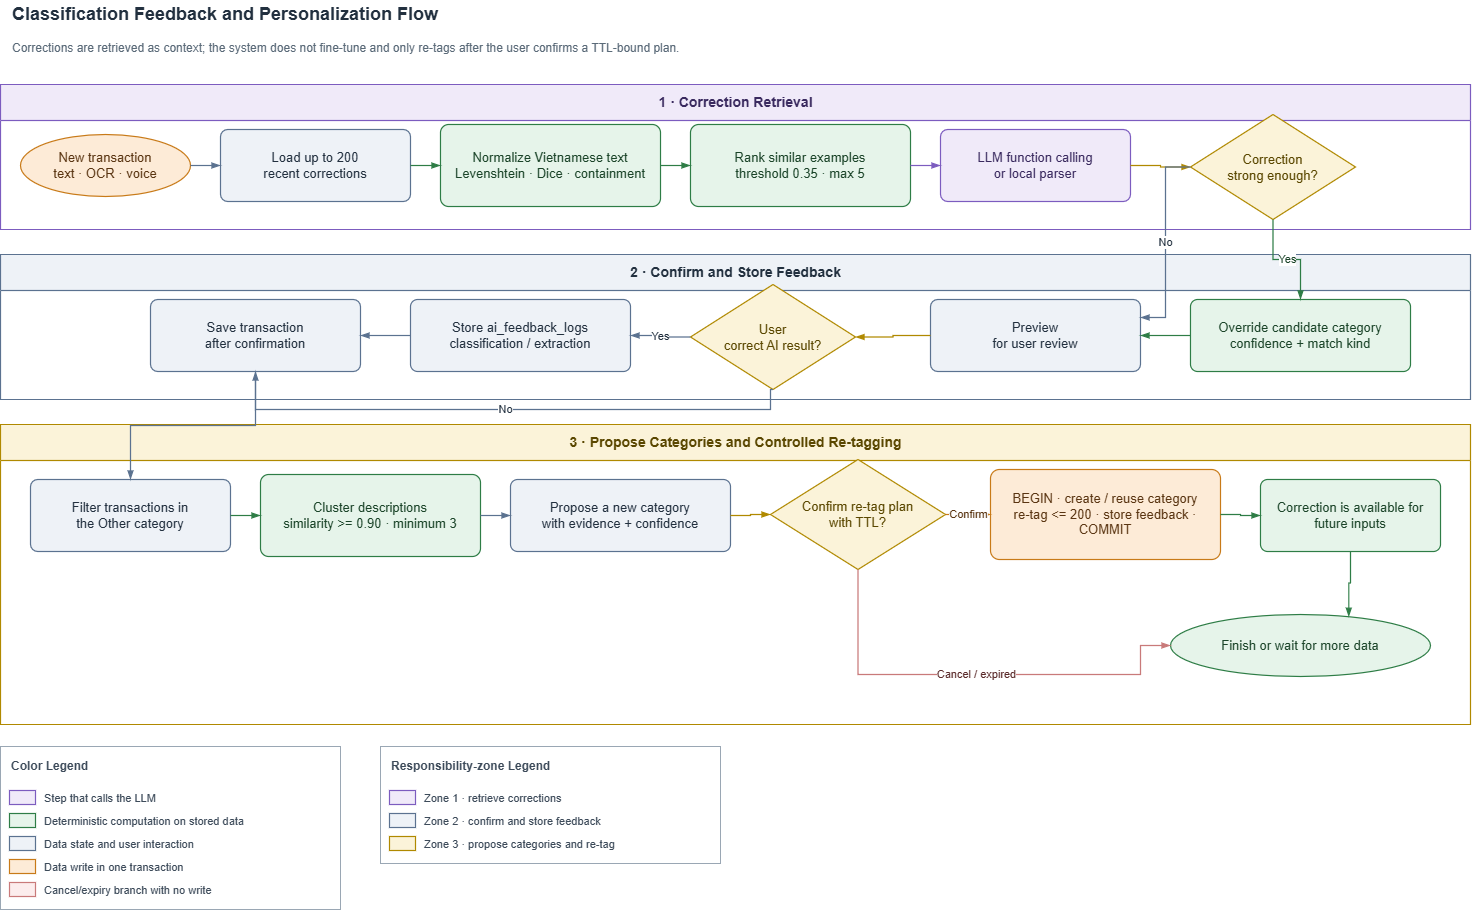

The diagram above was exported from draw.io. Its source (the exported page's mxGraphModel, read from the mxfile embedded in the PNG):
<mxGraphModel dx="805" dy="468" grid="1" gridSize="10" guides="1" tooltips="1" connect="1" arrows="1" fold="1" page="1" pageScale="1" pageWidth="1560" pageHeight="930" math="0" shadow="0">
  <root>
    <mxCell id="0" />
    <mxCell id="1" parent="0" />
    <mxCell id="t" value="&lt;b&gt;Classification Feedback and Personalization Flow&lt;/b&gt;" style="text;html=1;align=left;verticalAlign=middle;fontSize=18;fontColor=#22303F;" parent="1" vertex="1">
      <mxGeometry x="40" y="16" width="1040" height="28" as="geometry" />
    </mxCell>
    <mxCell id="st" value="Corrections are retrieved as context; the system does not fine-tune and only re-tags after the user confirms a TTL-bound plan." style="text;html=1;align=left;verticalAlign=middle;fontSize=12;fontColor=#5A6A78;whiteSpace=wrap;" parent="1" vertex="1">
      <mxGeometry x="40" y="46" width="1320" height="36" as="geometry" />
    </mxCell>
    <mxCell id="retrieval" value="1 · Correction Retrieval" style="swimlane;startSize=36;horizontal=1;container=1;pointerEvents=0;collapsible=0;html=1;rounded=0;fillColor=#F0EAF9;swimlaneFillColor=#FFFFFF;strokeColor=#7C5CBF;fontColor=#3A2A5F;fontSize=14;fontStyle=1;strokeWidth=1.2;" parent="1" vertex="1">
      <mxGeometry x="30" y="100" width="1470" height="145" as="geometry" />
    </mxCell>
    <mxCell id="start" value="New transaction&#10;text · OCR · voice" style="ellipse;whiteSpace=wrap;html=1;spacing=5;fillColor=#FDEBD7;strokeColor=#C87A18;fontColor=#5A3512;fontSize=13;strokeWidth=1.2;" parent="retrieval" vertex="1">
      <mxGeometry x="20" y="50" width="170" height="62" as="geometry" />
    </mxCell>
    <mxCell id="load" value="Load up to 200&#10;recent corrections" style="rounded=1;arcSize=10;whiteSpace=wrap;html=1;spacing=6;align=center;verticalAlign=middle;fillColor=#EEF2F7;strokeColor=#5B7290;fontColor=#22303F;fontSize=13;strokeWidth=1.2;" parent="retrieval" vertex="1">
      <mxGeometry x="220" y="45" width="190" height="72" as="geometry" />
    </mxCell>
    <mxCell id="match" value="Normalize Vietnamese text&#10;Levenshtein · Dice · containment" style="rounded=1;arcSize=10;whiteSpace=wrap;html=1;spacing=6;align=center;verticalAlign=middle;fillColor=#E6F4EA;strokeColor=#2E7D46;fontColor=#1B4429;fontSize=13;strokeWidth=1.2;" parent="retrieval" vertex="1">
      <mxGeometry x="440" y="40" width="220" height="82" as="geometry" />
    </mxCell>
    <mxCell id="rank" value="Rank similar examples&#10;threshold 0.35 · max 5" style="rounded=1;arcSize=10;whiteSpace=wrap;html=1;spacing=6;align=center;verticalAlign=middle;fillColor=#E6F4EA;strokeColor=#2E7D46;fontColor=#1B4429;fontSize=13;strokeWidth=1.2;" parent="retrieval" vertex="1">
      <mxGeometry x="690" y="40" width="220" height="82" as="geometry" />
    </mxCell>
    <mxCell id="parse" value="LLM function calling&#10;or local parser" style="rounded=1;arcSize=10;whiteSpace=wrap;html=1;spacing=6;align=center;verticalAlign=middle;fillColor=#F0EAF9;strokeColor=#7C5CBF;fontColor=#3A2A5F;fontSize=13;strokeWidth=1.2;" parent="retrieval" vertex="1">
      <mxGeometry x="940" y="45" width="190" height="72" as="geometry" />
    </mxCell>
    <mxCell id="strong" value="Correction&#10;strong enough?" style="rhombus;whiteSpace=wrap;html=1;spacing=5;align=center;verticalAlign=middle;fillColor=#FBF3D9;strokeColor=#B08900;fontColor=#5A4700;fontSize=13;strokeWidth=1.2;" parent="retrieval" vertex="1">
      <mxGeometry x="1190" y="30" width="165" height="105" as="geometry" />
    </mxCell>
    <mxCell id="confirmation" value="2 · Confirm and Store Feedback" style="swimlane;startSize=36;horizontal=1;container=1;pointerEvents=0;collapsible=0;html=1;rounded=0;fillColor=#EEF2F7;swimlaneFillColor=#FFFFFF;strokeColor=#5B7290;fontColor=#22303F;fontSize=14;fontStyle=1;strokeWidth=1.2;" parent="1" vertex="1">
      <mxGeometry x="30" y="270" width="1470" height="145" as="geometry" />
    </mxCell>
    <mxCell id="override" value="Override candidate category&#10;confidence + match kind" style="rounded=1;arcSize=10;whiteSpace=wrap;html=1;spacing=6;align=center;verticalAlign=middle;fillColor=#E6F4EA;strokeColor=#2E7D46;fontColor=#1B4429;fontSize=13;strokeWidth=1.2;" parent="confirmation" vertex="1">
      <mxGeometry x="1190" y="45" width="220" height="72" as="geometry" />
    </mxCell>
    <mxCell id="preview" value="Preview&#10;for user review" style="rounded=1;arcSize=10;whiteSpace=wrap;html=1;spacing=6;align=center;verticalAlign=middle;fillColor=#EEF2F7;strokeColor=#5B7290;fontColor=#22303F;fontSize=13;strokeWidth=1.2;" parent="confirmation" vertex="1">
      <mxGeometry x="930" y="45" width="210" height="72" as="geometry" />
    </mxCell>
    <mxCell id="corrected" value="User&#10;correct AI result?" style="rhombus;whiteSpace=wrap;html=1;spacing=5;align=center;verticalAlign=middle;fillColor=#FBF3D9;strokeColor=#B08900;fontColor=#5A4700;fontSize=13;strokeWidth=1.2;" parent="confirmation" vertex="1">
      <mxGeometry x="690" y="30" width="165" height="105" as="geometry" />
    </mxCell>
    <mxCell id="feedback" value="Store ai_feedback_logs&#10;classification / extraction" style="rounded=1;arcSize=10;whiteSpace=wrap;html=1;spacing=6;align=center;verticalAlign=middle;fillColor=#EEF2F7;strokeColor=#5B7290;fontColor=#22303F;fontSize=13;strokeWidth=1.2;" parent="confirmation" vertex="1">
      <mxGeometry x="410" y="45" width="220" height="72" as="geometry" />
    </mxCell>
    <mxCell id="save" value="Save transaction&#10;after confirmation" style="rounded=1;arcSize=10;whiteSpace=wrap;html=1;spacing=6;align=center;verticalAlign=middle;fillColor=#EEF2F7;strokeColor=#5B7290;fontColor=#22303F;fontSize=13;strokeWidth=1.2;" parent="confirmation" vertex="1">
      <mxGeometry x="150" y="45" width="210" height="72" as="geometry" />
    </mxCell>
    <mxCell id="retagging" value="3 · Propose Categories and Controlled Re-tagging" style="swimlane;startSize=36;horizontal=1;container=1;pointerEvents=0;collapsible=0;html=1;rounded=0;fillColor=#FBF3D9;swimlaneFillColor=#FFFFFF;strokeColor=#B08900;fontColor=#5A4700;fontSize=14;fontStyle=1;strokeWidth=1.2;" parent="1" vertex="1">
      <mxGeometry x="30" y="440" width="1470" height="300" as="geometry" />
    </mxCell>
    <mxCell id="other_tx" value="Filter transactions in&#10;the Other category" style="rounded=1;arcSize=10;whiteSpace=wrap;html=1;spacing=6;align=center;verticalAlign=middle;fillColor=#EEF2F7;strokeColor=#5B7290;fontColor=#22303F;fontSize=13;strokeWidth=1.2;" parent="retagging" vertex="1">
      <mxGeometry x="30" y="55" width="200" height="72" as="geometry" />
    </mxCell>
    <mxCell id="grouping" value="Cluster descriptions&#10;similarity &gt;= 0.90 · minimum 3" style="rounded=1;arcSize=10;whiteSpace=wrap;html=1;spacing=6;align=center;verticalAlign=middle;fillColor=#E6F4EA;strokeColor=#2E7D46;fontColor=#1B4429;fontSize=13;strokeWidth=1.2;" parent="retagging" vertex="1">
      <mxGeometry x="260" y="50" width="220" height="82" as="geometry" />
    </mxCell>
    <mxCell id="propose" value="Propose a new category&#10;with evidence + confidence" style="rounded=1;arcSize=10;whiteSpace=wrap;html=1;spacing=6;align=center;verticalAlign=middle;fillColor=#EEF2F7;strokeColor=#5B7290;fontColor=#22303F;fontSize=13;strokeWidth=1.2;" parent="retagging" vertex="1">
      <mxGeometry x="510" y="55" width="220" height="72" as="geometry" />
    </mxCell>
    <mxCell id="retag" value="Confirm re-tag plan&#10;with TTL?" style="rhombus;whiteSpace=wrap;html=1;spacing=5;align=center;verticalAlign=middle;fillColor=#FBF3D9;strokeColor=#B08900;fontColor=#5A4700;fontSize=13;strokeWidth=1.2;" parent="retagging" vertex="1">
      <mxGeometry x="770" y="35" width="175" height="110" as="geometry" />
    </mxCell>
    <mxCell id="commit" value="BEGIN · create / reuse category&#10;re-tag &lt;= 200 · store feedback · COMMIT" style="rounded=1;arcSize=10;whiteSpace=wrap;html=1;spacing=6;align=center;verticalAlign=middle;fillColor=#FDEBD7;strokeColor=#C87A18;fontColor=#5A3512;fontSize=13;strokeWidth=1.2;" parent="retagging" vertex="1">
      <mxGeometry x="990" y="45" width="230" height="90" as="geometry" />
    </mxCell>
    <mxCell id="reuse" value="Correction is available for&#10;future inputs" style="rounded=1;arcSize=10;whiteSpace=wrap;html=1;spacing=6;align=center;verticalAlign=middle;fillColor=#E6F4EA;strokeColor=#2E7D46;fontColor=#1B4429;fontSize=13;strokeWidth=1.2;" parent="retagging" vertex="1">
      <mxGeometry x="1260" y="55" width="180" height="72" as="geometry" />
    </mxCell>
    <mxCell id="end" value="Finish or wait for more data" style="ellipse;whiteSpace=wrap;html=1;spacing=5;fillColor=#E6F4EA;strokeColor=#2E7D46;fontColor=#1B4429;fontSize=13;strokeWidth=1.2;" parent="retagging" vertex="1">
      <mxGeometry x="1170" y="190" width="260" height="62" as="geometry" />
    </mxCell>
    <mxCell id="e1" value="" style="edgeStyle=orthogonalEdgeStyle;rounded=0;curved=0;orthogonalLoop=1;jettySize=auto;html=1;strokeColor=#5B7290;fontColor=#22303F;fontSize=11;labelBackgroundColor=#FFFFFF;strokeWidth=1.2;endArrow=blockThin;endFill=1;exitX=1;exitY=0.5;exitDx=0;exitDy=0;entryX=0;entryY=0.5;entryDx=0;entryDy=0;" parent="1" source="start" target="load" edge="1">
      <mxGeometry relative="1" as="geometry" />
    </mxCell>
    <mxCell id="e2" value="" style="edgeStyle=orthogonalEdgeStyle;rounded=0;curved=0;orthogonalLoop=1;jettySize=auto;html=1;strokeColor=#2E7D46;fontColor=#1B4429;fontSize=11;labelBackgroundColor=#FFFFFF;strokeWidth=1.2;endArrow=blockThin;endFill=1;exitX=1;exitY=0.5;exitDx=0;exitDy=0;entryX=0;entryY=0.5;entryDx=0;entryDy=0;" parent="1" source="load" target="match" edge="1">
      <mxGeometry relative="1" as="geometry" />
    </mxCell>
    <mxCell id="e3" value="" style="edgeStyle=orthogonalEdgeStyle;rounded=0;curved=0;orthogonalLoop=1;jettySize=auto;html=1;strokeColor=#2E7D46;fontColor=#1B4429;fontSize=11;labelBackgroundColor=#FFFFFF;strokeWidth=1.2;endArrow=blockThin;endFill=1;exitX=1;exitY=0.5;exitDx=0;exitDy=0;entryX=0;entryY=0.5;entryDx=0;entryDy=0;" parent="1" source="match" target="rank" edge="1">
      <mxGeometry relative="1" as="geometry" />
    </mxCell>
    <mxCell id="e4" value="" style="edgeStyle=orthogonalEdgeStyle;rounded=0;curved=0;orthogonalLoop=1;jettySize=auto;html=1;strokeColor=#7C5CBF;fontColor=#3A2A5F;fontSize=11;labelBackgroundColor=#FFFFFF;strokeWidth=1.2;endArrow=blockThin;endFill=1;exitX=1;exitY=0.5;exitDx=0;exitDy=0;entryX=0;entryY=0.5;entryDx=0;entryDy=0;" parent="1" source="rank" target="parse" edge="1">
      <mxGeometry relative="1" as="geometry" />
    </mxCell>
    <mxCell id="e5" value="" style="edgeStyle=orthogonalEdgeStyle;rounded=0;curved=0;orthogonalLoop=1;jettySize=auto;html=1;strokeColor=#B08900;fontColor=#5A4700;fontSize=11;labelBackgroundColor=#FFFFFF;strokeWidth=1.2;endArrow=blockThin;endFill=1;exitX=1;exitY=0.5;exitDx=0;exitDy=0;entryX=0;entryY=0.5;entryDx=0;entryDy=0;" parent="1" source="parse" target="strong" edge="1">
      <mxGeometry relative="1" as="geometry" />
    </mxCell>
    <mxCell id="e6" value="Yes" style="edgeStyle=orthogonalEdgeStyle;rounded=0;curved=0;orthogonalLoop=1;jettySize=auto;html=1;strokeColor=#2E7D46;fontColor=#1B4429;fontSize=11;labelBackgroundColor=#FFFFFF;strokeWidth=1.2;endArrow=blockThin;endFill=1;exitX=0.5;exitY=1;exitDx=0;exitDy=0;entryX=0.5;entryY=0;entryDx=0;entryDy=0;" parent="1" source="strong" target="override" edge="1">
      <mxGeometry relative="1" as="geometry" />
    </mxCell>
    <mxCell id="e7" value="" style="edgeStyle=orthogonalEdgeStyle;rounded=0;curved=0;orthogonalLoop=1;jettySize=auto;html=1;strokeColor=#2E7D46;fontColor=#1B4429;fontSize=11;labelBackgroundColor=#FFFFFF;strokeWidth=1.2;endArrow=blockThin;endFill=1;exitX=0;exitY=0.5;exitDx=0;exitDy=0;entryX=1;entryY=0.5;entryDx=0;entryDy=0;" parent="1" source="override" target="preview" edge="1">
      <mxGeometry relative="1" as="geometry" />
    </mxCell>
    <mxCell id="e8" value="No" style="edgeStyle=orthogonalEdgeStyle;rounded=0;curved=0;orthogonalLoop=1;jettySize=auto;html=1;strokeColor=#5B7290;fontColor=#22303F;fontSize=11;labelBackgroundColor=#FFFFFF;strokeWidth=1.2;endArrow=blockThin;endFill=1;exitX=0;exitY=0.5;exitDx=0;exitDy=0;entryX=1;entryY=0.25;entryDx=0;entryDy=0;" parent="1" source="strong" target="preview" edge="1">
      <mxGeometry relative="1" as="geometry" />
    </mxCell>
    <mxCell id="e9" value="" style="edgeStyle=orthogonalEdgeStyle;rounded=0;curved=0;orthogonalLoop=1;jettySize=auto;html=1;strokeColor=#B08900;fontColor=#5A4700;fontSize=11;labelBackgroundColor=#FFFFFF;strokeWidth=1.2;endArrow=blockThin;endFill=1;exitX=0;exitY=0.5;exitDx=0;exitDy=0;entryX=1;entryY=0.5;entryDx=0;entryDy=0;" parent="1" source="preview" target="corrected" edge="1">
      <mxGeometry relative="1" as="geometry" />
    </mxCell>
    <mxCell id="e10" value="Yes" style="edgeStyle=orthogonalEdgeStyle;rounded=0;curved=0;orthogonalLoop=1;jettySize=auto;html=1;strokeColor=#5B7290;fontColor=#22303F;fontSize=11;labelBackgroundColor=#FFFFFF;strokeWidth=1.2;endArrow=blockThin;endFill=1;exitX=0;exitY=0.5;exitDx=0;exitDy=0;entryX=1;entryY=0.5;entryDx=0;entryDy=0;" parent="1" source="corrected" target="feedback" edge="1">
      <mxGeometry relative="1" as="geometry" />
    </mxCell>
    <mxCell id="e11" value="" style="edgeStyle=orthogonalEdgeStyle;rounded=0;curved=0;orthogonalLoop=1;jettySize=auto;html=1;strokeColor=#5B7290;fontColor=#22303F;fontSize=11;labelBackgroundColor=#FFFFFF;strokeWidth=1.2;endArrow=blockThin;endFill=1;exitX=0;exitY=0.5;exitDx=0;exitDy=0;entryX=1;entryY=0.5;entryDx=0;entryDy=0;" parent="1" source="feedback" target="save" edge="1">
      <mxGeometry relative="1" as="geometry" />
    </mxCell>
    <mxCell id="e12" value="No" style="edgeStyle=orthogonalEdgeStyle;rounded=0;curved=0;orthogonalLoop=1;jettySize=auto;html=1;strokeColor=#5B7290;fontColor=#22303F;fontSize=11;labelBackgroundColor=#FFFFFF;strokeWidth=1.2;endArrow=blockThin;endFill=1;exitX=0.5;exitY=1;exitDx=0;exitDy=0;entryX=0.5;entryY=1;entryDx=0;entryDy=0;" parent="1" source="corrected" target="save" edge="1">
      <mxGeometry relative="1" as="geometry">
        <Array as="points">
          <mxPoint x="800" y="425" />
          <mxPoint x="285" y="425" />
        </Array>
      </mxGeometry>
    </mxCell>
    <mxCell id="e13" value="" style="edgeStyle=orthogonalEdgeStyle;rounded=0;curved=0;orthogonalLoop=1;jettySize=auto;html=1;strokeColor=#5B7290;fontColor=#22303F;fontSize=11;labelBackgroundColor=#FFFFFF;strokeWidth=1.2;endArrow=blockThin;endFill=1;exitX=0.5;exitY=1;exitDx=0;exitDy=0;entryX=0.5;entryY=0;entryDx=0;entryDy=0;" parent="1" source="save" target="other_tx" edge="1">
      <mxGeometry relative="1" as="geometry" />
    </mxCell>
    <mxCell id="e14" value="" style="edgeStyle=orthogonalEdgeStyle;rounded=0;curved=0;orthogonalLoop=1;jettySize=auto;html=1;strokeColor=#2E7D46;fontColor=#1B4429;fontSize=11;labelBackgroundColor=#FFFFFF;strokeWidth=1.2;endArrow=blockThin;endFill=1;exitX=1;exitY=0.5;exitDx=0;exitDy=0;entryX=0;entryY=0.5;entryDx=0;entryDy=0;" parent="1" source="other_tx" target="grouping" edge="1">
      <mxGeometry relative="1" as="geometry" />
    </mxCell>
    <mxCell id="e15" value="" style="edgeStyle=orthogonalEdgeStyle;rounded=0;curved=0;orthogonalLoop=1;jettySize=auto;html=1;strokeColor=#5B7290;fontColor=#22303F;fontSize=11;labelBackgroundColor=#FFFFFF;strokeWidth=1.2;endArrow=blockThin;endFill=1;exitX=1;exitY=0.5;exitDx=0;exitDy=0;entryX=0;entryY=0.5;entryDx=0;entryDy=0;" parent="1" source="grouping" target="propose" edge="1">
      <mxGeometry relative="1" as="geometry" />
    </mxCell>
    <mxCell id="e16" value="" style="edgeStyle=orthogonalEdgeStyle;rounded=0;curved=0;orthogonalLoop=1;jettySize=auto;html=1;strokeColor=#B08900;fontColor=#5A4700;fontSize=11;labelBackgroundColor=#FFFFFF;strokeWidth=1.2;endArrow=blockThin;endFill=1;exitX=1;exitY=0.5;exitDx=0;exitDy=0;entryX=0;entryY=0.5;entryDx=0;entryDy=0;" parent="1" source="propose" target="retag" edge="1">
      <mxGeometry relative="1" as="geometry" />
    </mxCell>
    <mxCell id="e17" value="Confirm" style="edgeStyle=orthogonalEdgeStyle;rounded=0;curved=0;orthogonalLoop=1;jettySize=auto;html=1;strokeColor=#C87A18;fontColor=#5A3512;fontSize=11;labelBackgroundColor=#FFFFFF;strokeWidth=1.2;endArrow=blockThin;endFill=1;exitX=1;exitY=0.5;exitDx=0;exitDy=0;entryX=0;entryY=0.5;entryDx=0;entryDy=0;" parent="1" source="retag" target="commit" edge="1">
      <mxGeometry relative="1" as="geometry" />
    </mxCell>
    <mxCell id="e18" value="" style="edgeStyle=orthogonalEdgeStyle;rounded=0;curved=0;orthogonalLoop=1;jettySize=auto;html=1;strokeColor=#2E7D46;fontColor=#1B4429;fontSize=11;labelBackgroundColor=#FFFFFF;strokeWidth=1.2;endArrow=blockThin;endFill=1;exitX=1;exitY=0.5;exitDx=0;exitDy=0;entryX=0;entryY=0.5;entryDx=0;entryDy=0;" parent="1" source="commit" target="reuse" edge="1">
      <mxGeometry relative="1" as="geometry" />
    </mxCell>
    <mxCell id="e19" value="" style="edgeStyle=orthogonalEdgeStyle;rounded=0;curved=0;orthogonalLoop=1;jettySize=auto;html=1;strokeColor=#2E7D46;fontColor=#1B4429;fontSize=11;labelBackgroundColor=#FFFFFF;strokeWidth=1.2;endArrow=blockThin;endFill=1;exitX=0.5;exitY=1;exitDx=0;exitDy=0;entryX=0.7;entryY=0;entryDx=0;entryDy=0;" parent="1" source="reuse" target="end" edge="1">
      <mxGeometry relative="1" as="geometry" />
    </mxCell>
    <mxCell id="e20" value="Cancel / expired" style="edgeStyle=orthogonalEdgeStyle;rounded=0;curved=0;orthogonalLoop=1;jettySize=auto;html=1;strokeColor=#C97A7A;fontColor=#5A2A2A;fontSize=11;labelBackgroundColor=#FFFFFF;strokeWidth=1.2;endArrow=blockThin;endFill=1;exitX=0.5;exitY=1;exitDx=0;exitDy=0;entryX=0;entryY=0.5;entryDx=0;entryDy=0;" parent="1" source="retag" target="end" edge="1">
      <mxGeometry relative="1" as="geometry">
        <Array as="points">
          <mxPoint x="888" y="690" />
          <mxPoint x="1170" y="690" />
        </Array>
      </mxGeometry>
    </mxCell>
    <mxCell id="lg" value="Color Legend" style="rounded=0;whiteSpace=wrap;html=1;align=left;verticalAlign=top;spacingTop=6;spacingLeft=9;fillColor=#FFFFFF;strokeColor=#9AA7B4;fontColor=#3D4B5A;fontSize=12;fontStyle=1;strokeWidth=1;dashed=0;" parent="1" vertex="1">
      <mxGeometry x="30" y="762" width="340" height="163" as="geometry" />
    </mxCell>
    <mxCell id="lg-s0" value="" style="rounded=0;html=1;fillColor=#F0EAF9;strokeColor=#7C5CBF;strokeWidth=1.2;" parent="1" vertex="1">
      <mxGeometry x="39" y="806" width="26" height="14" as="geometry" />
    </mxCell>
    <mxCell id="lg-t0" value="Step that calls the LLM" style="text;html=1;align=left;verticalAlign=middle;fontSize=11;fontColor=#3D4B5A;whiteSpace=wrap;" parent="1" vertex="1">
      <mxGeometry x="72" y="802" width="284" height="23" as="geometry" />
    </mxCell>
    <mxCell id="lg-s1" value="" style="rounded=0;html=1;fillColor=#E6F4EA;strokeColor=#2E7D46;strokeWidth=1.2;" parent="1" vertex="1">
      <mxGeometry x="39" y="829" width="26" height="14" as="geometry" />
    </mxCell>
    <mxCell id="lg-t1" value="Deterministic computation on stored data" style="text;html=1;align=left;verticalAlign=middle;fontSize=11;fontColor=#3D4B5A;whiteSpace=wrap;" parent="1" vertex="1">
      <mxGeometry x="72" y="825" width="284" height="23" as="geometry" />
    </mxCell>
    <mxCell id="lg-s2" value="" style="rounded=0;html=1;fillColor=#EEF2F7;strokeColor=#5B7290;strokeWidth=1.2;" parent="1" vertex="1">
      <mxGeometry x="39" y="852" width="26" height="14" as="geometry" />
    </mxCell>
    <mxCell id="lg-t2" value="Data state and user interaction" style="text;html=1;align=left;verticalAlign=middle;fontSize=11;fontColor=#3D4B5A;whiteSpace=wrap;" parent="1" vertex="1">
      <mxGeometry x="72" y="848" width="284" height="23" as="geometry" />
    </mxCell>
    <mxCell id="lg-s3" value="" style="rounded=0;html=1;fillColor=#FDEBD7;strokeColor=#C87A18;strokeWidth=1.2;" parent="1" vertex="1">
      <mxGeometry x="39" y="875" width="26" height="14" as="geometry" />
    </mxCell>
    <mxCell id="lg-t3" value="Data write in one transaction" style="text;html=1;align=left;verticalAlign=middle;fontSize=11;fontColor=#3D4B5A;whiteSpace=wrap;" parent="1" vertex="1">
      <mxGeometry x="72" y="871" width="284" height="23" as="geometry" />
    </mxCell>
    <mxCell id="lg-s4" value="" style="rounded=0;html=1;fillColor=#FCEDED;strokeColor=#C97A7A;strokeWidth=1.2;" parent="1" vertex="1">
      <mxGeometry x="39" y="898" width="26" height="14" as="geometry" />
    </mxCell>
    <mxCell id="lg-t4" value="Cancel/expiry branch with no write" style="text;html=1;align=left;verticalAlign=middle;fontSize=11;fontColor=#3D4B5A;whiteSpace=wrap;" parent="1" vertex="1">
      <mxGeometry x="72" y="894" width="284" height="23" as="geometry" />
    </mxCell>
    <mxCell id="lgz" value="Responsibility-zone Legend" style="rounded=0;whiteSpace=wrap;html=1;align=left;verticalAlign=top;spacingTop=6;spacingLeft=9;fillColor=#FFFFFF;strokeColor=#9AA7B4;fontColor=#3D4B5A;fontSize=12;fontStyle=1;strokeWidth=1;dashed=0;" parent="1" vertex="1">
      <mxGeometry x="410" y="762" width="340" height="117" as="geometry" />
    </mxCell>
    <mxCell id="lgz-s0" value="" style="rounded=0;html=1;fillColor=#F0EAF9;strokeColor=#7C5CBF;strokeWidth=1.2;" parent="1" vertex="1">
      <mxGeometry x="419" y="806" width="26" height="14" as="geometry" />
    </mxCell>
    <mxCell id="lgz-t0" value="Zone 1 · retrieve corrections" style="text;html=1;align=left;verticalAlign=middle;fontSize=11;fontColor=#3D4B5A;whiteSpace=wrap;" parent="1" vertex="1">
      <mxGeometry x="452" y="802" width="284" height="23" as="geometry" />
    </mxCell>
    <mxCell id="lgz-s1" value="" style="rounded=0;html=1;fillColor=#EEF2F7;strokeColor=#5B7290;strokeWidth=1.2;" parent="1" vertex="1">
      <mxGeometry x="419" y="829" width="26" height="14" as="geometry" />
    </mxCell>
    <mxCell id="lgz-t1" value="Zone 2 · confirm and store feedback" style="text;html=1;align=left;verticalAlign=middle;fontSize=11;fontColor=#3D4B5A;whiteSpace=wrap;" parent="1" vertex="1">
      <mxGeometry x="452" y="825" width="284" height="23" as="geometry" />
    </mxCell>
    <mxCell id="lgz-s2" value="" style="rounded=0;html=1;fillColor=#FBF3D9;strokeColor=#B08900;strokeWidth=1.2;" parent="1" vertex="1">
      <mxGeometry x="419" y="852" width="26" height="14" as="geometry" />
    </mxCell>
    <mxCell id="lgz-t2" value="Zone 3 · propose categories and re-tag" style="text;html=1;align=left;verticalAlign=middle;fontSize=11;fontColor=#3D4B5A;whiteSpace=wrap;" parent="1" vertex="1">
      <mxGeometry x="452" y="848" width="284" height="23" as="geometry" />
    </mxCell>
  </root>
</mxGraphModel>